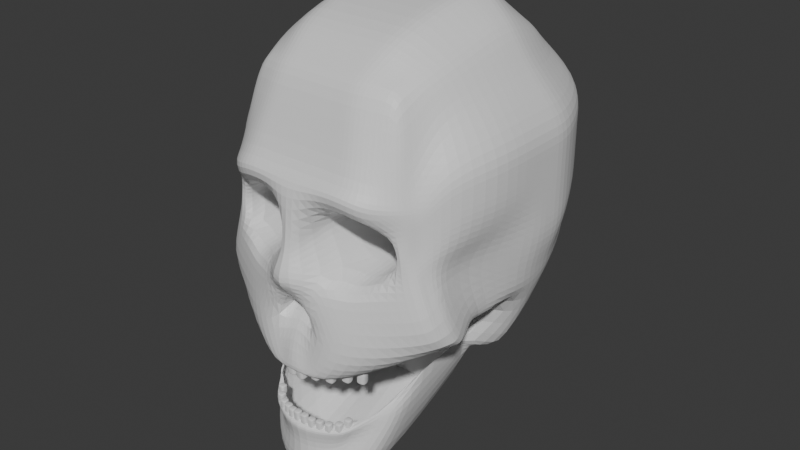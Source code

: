 # Source: Skull.blend  (saved by Blender 4.1.23; exported with 4.5.12 LTS)
import bpy
from mathutils import Matrix  # noqa: F401  (used for matrix-valued properties, if any)

bpy.ops.wm.read_factory_settings(use_empty=True)
scene = bpy.context.scene
scene.name = 'Scene'

# ---- materials (node trees are filled in below, after node groups)
mat_material = bpy.data.materials.new('Material')
mat_material.alpha_threshold = 0.0
mat_material.use_transparent_shadow = False
mat_material.roughness = 0.5
mat_material.line_color = (0.0, 0.0, 0.0, 1.0)

# ---- material node trees
mat_material.use_nodes = True; mat_material.node_tree.nodes.clear()
_N = mat_material.node_tree.nodes; _L = mat_material.node_tree.links
n0 = _N.new('ShaderNodeOutputMaterial'); n0.name = 'Material Output'; n0.location = (300, 300)
n1 = _N.new('ShaderNodeBsdfPrincipled'); n1.name = 'Principled BSDF'; n1.location = (10, 300)
n1.inputs[3].default_value = 1.45
_L.new(n1.outputs[0], n0.inputs[0])
n0.is_active_output = True

# ---- world
world_world = bpy.data.worlds.new('World'); scene.world = world_world
world_world.use_nodes = True; world_world.node_tree.nodes.clear()
_N = world_world.node_tree.nodes; _L = world_world.node_tree.links
n0 = _N.new('ShaderNodeOutputWorld'); n0.name = 'World Output'; n0.location = (300, 300)
n1 = _N.new('ShaderNodeBackground'); n1.name = 'Background'; n1.location = (10, 300)
n1.inputs[0].default_value = (0.05088, 0.05088, 0.05088, 1.0)
_L.new(n1.outputs[0], n0.inputs[0])
n0.is_active_output = True
world_world.color = (0.05088, 0.05088, 0.05088)
world_world.use_sun_shadow = False
world_world.sun_shadow_jitter_overblur = 0.0

# ---- meshes
me_cube = bpy.data.meshes.new('Cube')
me_cube.from_pydata([(0.4863, 0.5019, 0.708), (0.4214, 0.5906, -0.981), (0.4863, -0.6933, 0.6183), (0.4516, -0.628, -1.196), (0.1409, 0.6877, -1.065), (0.2579, -0.7723, 0.6313), (0.2431, -0.9386, -1.327), (0.2579, 0.5809, 0.721), (0.685, 0.6536, 0.339), (0.685, 0.6536, -0.1472), (0.5899, -0.7723, 0.09658), (0.6853, -0.7603, -0.3966), (0.3333, 1.0, 0.3333), (0.3333, 1.0, -0.3333), (0.3333, -1.0, 0.1857), (0.3333, -0.9202, -0.462), (0.5517, 0.1853, 0.7979), (0.5517, -0.3768, 0.7082), (0.4745, -0.4273, -1.013), (0.5021, 0.2015, -1.065), (0.3333, 0.3333, -1.0), (0.321, -0.7927, -1.815), (0.3314, 0.2587, 0.9639), (0.3314, -0.4502, 0.8742), (0.8285, 0.3333, -0.3333), (0.6437, -0.4524, -0.3152), (0.8285, 0.3333, 0.3333), (0.8285, -0.3333, 0.3333), (0.5945, 0.7823, -0.4995), (0.6356, -0.3376, -0.731), (0.3188, 0.9662, -0.5726), (0.174, -1.041, -0.9663), (0.7469, 0.3898, -0.5726), (0.6814, -0.306, -0.7007), (0.5517, -0.01244, 0.7979), (0.4319, -0.09857, -1.045), (0.2758, -0.04007, -1.534), (0.3314, -0.01244, 0.9639), (0.8285, 0.0, -0.3333), (0.8285, 0.0, 0.3333), (0.7445, 0.09308, -0.7379), (0.519, -0.535, 0.6633), (0.282, -0.9274, -1.663), (0.2946, -0.6112, 0.7527), (0.6606, -0.6508, -0.2929), (0.7163, -0.6114, 0.2743), (0.6585, -0.3218, -0.7159), (0.3144, -0.8761, -1.291), (0.3721, 0.5414, 0.7145), (0.2812, 0.6391, -1.023), (0.3721, -0.7328, 0.6248), (0.4694, -0.865, -0.4308), (0.4688, -0.9448, 0.1266), (0.5496, 0.789, -0.1784), (0.5496, 0.789, 0.3981), (0.4415, 0.222, 0.8809), (0.4415, -0.4135, 0.7912), (0.4688, 0.2882, -0.8786), (0.4236, -0.612, -1.403), (0.4566, 0.8743, -0.5361), (0.4018, -0.7624, -0.9386), (0.438, -0.02641, -1.126), (0.4415, -0.01244, 0.8809), (0.4068, -0.5731, 0.708), (0.418, -0.7721, -1.356), (0.0, 0.6877, -1.065), (0.0, -0.7723, 0.6313), (0.0, -1.053, -1.327), (0.0, 0.5809, 0.721), (0.0, -1.01, -0.4682), (0.0, -1.0, 0.1857), (0.0, 1.0, -0.3333), (0.0, 0.8011, 0.4984), (0.0, 0.2587, 0.9639), (0.0, -0.4502, 0.8742), (0.0, 0.3333, -1.0), (0.0, -0.8582, -1.815), (0.0, 0.9662, -0.5726), (0.0, -1.065, -0.9232), (0.0, -0.0965, -1.381), (0.0, -0.01244, 0.9639), (0.0, -0.6112, 0.7527), (0.0, -1.042, -1.663), (0.685, 0.6536, 0.0959), (0.5904, -0.7744, -0.1732), (0.3333, 1.0, 0.0), (0.8285, 0.3333, 0.0), (0.8285, -0.3333, 0.0), (0.8285, 0.0, 0.0), (0.7167, -0.6114, -0.01394), (0.5496, 0.789, 0.1098), (0.5175, -0.8366, -0.1605), (0.0, 1.0, 0.0), (0.0, -1.11, -0.31), (0.3537, -0.7928, -1.25), (0.2239, -0.9055, -1.319), (0.5867, -0.3448, -0.7289), (0.1775, -1.004, -0.9551), (0.2888, -0.8491, -1.284), (0.3643, -0.7398, -0.9466), (0.0, -1.02, -1.319), (0.0, -0.9971, -0.9575), (0.3369, -0.7944, -1.256), (0.2072, -0.9093, -1.318), (0.1413, -0.9807, -0.9621), (0.2721, -0.8518, -1.287), (0.3579, -0.7524, -0.9414), (0.0, -1.024, -1.318), (0.0, -0.9807, -0.9621), (0.3369, -0.7675, -1.24), (0.0, -0.07009, -0.242), (0.2072, -0.8824, -1.303), (0.1413, -0.9509, -0.9475), (0.2721, -0.825, -1.272), (0.3579, -0.6941, -0.9331), (0.0, -0.9967, -1.303), (0.0, -0.9509, -0.9475), (0.3537, -0.7644, -1.239), (0.2239, -0.8768, -1.309), (0.1477, -0.9874, -0.9415), (0.2888, -0.8206, -1.274), (0.3643, -0.6825, -0.9311), (0.0, -0.9621, -1.306), (0.0, -0.9399, -0.9415), (0.0, -0.3218, -0.338), (0.0, -0.009418, -0.8065), (0.685, 0.6536, -0.02564), (0.6379, -0.7674, -0.2849), (0.3333, 1.0, -0.1667), (0.3369, -0.9101, -0.3637), (0.8285, 0.3333, -0.1667), (0.7609, -0.3333, -0.1667), (0.8285, 0.0, -0.1667), (0.7168, -0.6114, -0.158), (0.5496, 0.789, -0.03427), (0.4391, -0.8509, -0.2797), (0.0, 1.0, -0.1667), (0.0, -1.216, -0.4317), (0.5334, 0.1861, -1.355), (0.5517, 0.08645, 0.7979), (0.3333, 0.09658, -1.186), (0.3314, 0.1232, 0.9639), (0.8285, 0.1667, -0.3333), (0.8285, 0.1667, 0.3333), (0.7445, 0.2372, -0.6878), (0.4415, 0.1048, 0.8809), (0.4688, 0.1091, -0.9974), (0.0, 0.1232, 0.9639), (0.0, 0.03672, -1.271), (0.8285, 0.1667, 0.0), (0.8285, 0.1667, -0.1667), (0.685, 0.6536, 0.2175), (0.5902, -0.7723, -0.02497), (0.3333, 1.0, 0.1667), (0.3369, -0.9101, -0.05856), (0.8285, 0.3333, 0.1667), (0.8285, -0.3333, 0.1667), (0.8285, 0.0, 0.1667), (0.7165, -0.6114, 0.1302), (0.5496, 0.789, 0.2539), (0.4389, -0.8509, -0.1207), (0.0, 1.0, 0.1667), (0.0, -1.063, -0.1866), (0.8285, 0.1667, 0.1667), (0.1591, 0.5809, 0.721), (0.1667, 1.0, -0.3333), (0.1958, 0.8011, 0.4984), (0.1958, 0.2587, 0.9639), (0.1958, -0.4502, 0.8742), (0.1746, 0.9662, -0.5726), (0.1958, -0.01244, 0.9639), (0.1774, -0.6112, 0.7527), (0.0194, 0.6877, -1.065), (0.1591, -0.7723, 0.6313), (0.1871, -1.015, -0.4652), (0.1667, -1.0, 0.1857), (0.1667, 0.3333, -1.0), (0.07113, -0.9748, -0.9476), (0.1152, -0.9101, -0.142), (0.1667, 1.0, 0.0), (0.1667, 1.0, -0.1667), (0.2723, -0.8814, -0.2844), (0.1958, 0.1232, 0.9639), (0.1505, 0.03672, -1.271), (0.1152, -0.9101, -0.05856), (0.1667, 1.0, 0.1667), (0.3369, 0.02445, -0.142), (0.5175, 0.09792, -0.1605), (0.3369, 0.02445, -0.3637), (0.5178, 0.09792, -0.3523), (0.3369, 0.02445, 0.07973), (0.5173, 0.09792, 0.03118), (0.1152, 0.02445, -0.142), (0.1152, 0.02445, -0.3637), (0.1152, 0.02445, 0.07973), (0.5841, 0.705, -0.4409), (0.7833, -0.7443, -0.7295), (0.3108, 0.9323, -0.5086), (0.313, -1.003, -0.7818), (0.7724, 0.3108, -0.5086), (0.6494, -0.3248, -0.5635), (0.7724, 0.0, -0.5586), (0.8505, -0.5973, -0.7375), (0.4474, 0.8187, -0.4747), (0.5997, -0.8343, -0.7774), (0.0, 0.9323, -0.5086), (0.0, -0.9468, -0.5739), (0.7724, 0.1554, -0.5336), (0.1266, -0.9961, -0.6755), (0.1554, 0.9323, -0.5086), (0.0, -0.8183, -0.4241), (0.0, -0.7759, -0.5928), (0.1722, -0.7759, -0.6487), (0.1847, -0.8977, -1.439), (0.1877, -0.8946, -1.435), (0.0, -1.012, -1.439), (0.1118, -0.9807, -0.9621), (0.08223, -0.9807, -0.9621), (0.05268, -0.9807, -0.9621), (0.02313, -0.9807, -0.9621), (0.1118, -0.9509, -0.9475), (0.08223, -0.9509, -0.9475), (0.05268, -0.9509, -0.9475), (0.02313, -0.9509, -0.9475), (0.3241, -0.7981, -0.9477), (0.2428, -0.8437, -0.9434), (0.209, -0.8894, -0.9496), (0.1751, -0.935, -0.9559), (0.3241, -0.7455, -0.9381), (0.2428, -0.7968, -0.9325), (0.209, -0.8482, -0.9375), (0.1751, -0.8996, -0.9425), (0.0, -0.05915, -0.2642), (0.5463, -0.7886, 0.1285), (0.5519, 0.5106, 0.5537), (0.2946, 0.691, 0.6097), (0.3547, -0.9045, 0.166), (0.6429, 0.222, 0.5963), (0.6429, -0.3302, 0.5514), (0.6429, -0.01244, 0.5963), (0.581, -0.5225, 0.5049), (0.4531, -0.8674, 0.1421), (0.4397, 0.5854, 0.6328), (0.0, -0.9045, 0.166), (0.0, 0.691, 0.6097), (0.6429, 0.1048, 0.5963), (0.2519, -0.9045, 0.166), (0.1774, 0.691, 0.6097), (0.5026, -0.6142, 0.6408), (0.2763, -0.6918, 0.692), (0.6493, -0.7039, -0.3266), (0.615, -0.7082, 0.0549), (0.3895, -0.653, 0.6664), (0.634, -0.3254, -0.7148), (0.0, -0.6918, 0.692), (0.6153, -0.7089, -0.1441), (0.6471, -0.3297, -0.7235), (0.6323, -0.7064, -0.2354), (0.6152, -0.7082, -0.03986), (0.1682, -0.6918, 0.692), (0.8169, -0.6708, -0.7335), (0.5761, -0.7252, 0.1701)], [(110, 232)], [(261, 248, 2, 233), (242, 48, 0, 234), (247, 164, 7, 235), (215, 213, 6, 67), (241, 50, 5, 236), (252, 249, 5, 50), (204, 51, 15, 198), (160, 52, 14, 154), (209, 165, 13, 197), (185, 166, 12, 153), (203, 53, 9, 195), (159, 54, 8, 151), (258, 251, 10, 152), (151, 8, 26, 155), (157, 39, 27, 156), (195, 9, 24, 199), (201, 38, 25, 200), (48, 7, 22, 55), (62, 37, 23, 56), (172, 4, 20, 176), (79, 36, 21, 76), (234, 0, 16, 237), (239, 34, 17, 238), (49, 1, 19, 57), (61, 35, 18, 58), (1, 28, 32, 19), (49, 59, 28, 1), (172, 169, 30, 4), (138, 144, 40, 35), (146, 138, 35, 61), (245, 139, 34, 239), (148, 183, 140, 36, 79), (145, 141, 37, 62), (121, 96, 99), (207, 142, 38, 201), (163, 143, 39, 157), (47, 214, 64, 3), (3, 18, 94, 98, 47), (156, 27, 45, 158), (200, 25, 44, 202), (56, 23, 43, 63), (76, 21, 42, 82), (238, 17, 41, 240), (58, 18, 3, 64), (21, 58, 64, 42), (17, 56, 63, 41), (139, 145, 62, 34), (140, 146, 61, 36), (4, 30, 59, 49), (36, 61, 58, 21), (4, 49, 57, 20), (34, 62, 56, 17), (0, 48, 55, 16), (153, 12, 54, 159), (197, 13, 53, 203), (152, 10, 52, 160), (196, 11, 51, 204), (248, 252, 50, 2), (233, 2, 50, 241), (235, 7, 48, 242), (213, 214, 47, 6), (253, 256, 29, 96), (168, 74, 81, 171), (182, 147, 80, 170), (170, 80, 74, 168), (164, 68, 73, 167), (184, 175, 70, 162), (69, 208, 174), (259, 254, 66, 173), (246, 173, 66, 243), (181, 178, 93, 137), (127, 84, 91, 135), (128, 85, 90, 134), (131, 87, 89, 133), (150, 149, 88, 132), (132, 88, 87, 131), (126, 83, 86, 130), (257, 255, 84, 127), (134, 90, 83, 126), (180, 179, 85, 128), (160, 154, 190, 191), (60, 31, 97, 99), (67, 6, 95, 100), (31, 177, 78, 101, 97), (260, 196, 29, 256), (99, 96, 29, 60), (6, 47, 98, 95), (95, 98, 105, 103), (99, 97, 104, 227, 226, 225, 224, 106), (97, 101, 108, 219, 218, 217, 216, 104), (100, 95, 103, 107), (98, 94, 102, 105), (103, 105, 113, 111), (107, 103, 111, 115), (219, 223, 222, 218), (227, 104, 112, 231), (105, 102, 109, 113), (115, 111, 118, 122), (112, 220, 221, 222, 223, 116, 123, 119), (114, 228, 229, 230, 231, 112, 119, 121), (113, 109, 117, 120), (40, 110, 125, 79, 36, 61, 35), (33, 253, 96, 40), (111, 113, 120, 118), (106, 114, 121, 99), (97, 119, 123, 101), (99, 121, 119, 97), (94, 117, 109, 102), (40, 96, 121, 119, 123, 124, 110), (51, 135, 129, 15), (165, 180, 128, 13), (53, 134, 126, 9), (250, 257, 127, 11), (9, 126, 130, 24), (38, 132, 131, 25), (142, 150, 132, 38), (25, 131, 133, 44), (13, 128, 134, 53), (11, 127, 135, 51), (174, 181, 137, 69), (24, 130, 150, 142), (167, 73, 147, 182), (20, 57, 146, 140), (16, 55, 145, 139), (155, 26, 143, 163), (199, 24, 142, 207), (55, 22, 141, 145), (176, 20, 140, 183), (237, 16, 139, 245), (57, 19, 138, 146), (19, 32, 144, 138), (130, 86, 149, 150), (86, 155, 163, 149), (178, 184, 162, 93), (84, 152, 160, 91), (85, 153, 159, 90), (87, 156, 158, 89), (149, 163, 157, 88), (88, 157, 156, 87), (83, 151, 155, 86), (255, 258, 152, 84), (90, 159, 151, 83), (179, 185, 153, 85), (91, 160, 191, 187), (92, 161, 185, 179), (184, 178, 192, 194), (75, 176, 183, 148), (22, 167, 182, 141), (15, 129, 181, 174), (71, 136, 180, 165), (136, 92, 179, 180), (135, 91, 187, 189), (236, 5, 173, 246), (249, 259, 173, 5), (198, 15, 174, 208), (154, 14, 175, 184), (7, 164, 167, 22), (37, 170, 168, 23), (141, 182, 170, 37), (23, 168, 171, 43), (65, 77, 169, 172), (65, 172, 176, 75), (161, 72, 166, 185), (205, 71, 165, 209), (244, 68, 164, 247), (189, 187, 186, 188), (187, 191, 190, 186), (186, 190, 194, 192), (188, 186, 192, 193), (129, 135, 189, 188), (181, 129, 188, 193), (154, 184, 194, 190), (178, 181, 193, 192), (77, 205, 209, 169), (31, 198, 208, 177), (32, 199, 207, 144), (250, 11, 196, 260), (177, 208, 206, 78), (29, 196, 204, 60), (30, 197, 203, 59), (33, 200, 202, 46), (144, 207, 201, 40), (40, 201, 200, 33), (28, 195, 199, 32), (59, 203, 195, 28), (169, 209, 197, 30), (60, 204, 198, 31), (208, 69, 210, 212), (206, 208, 212, 211), (212, 210, 211), (42, 64, 214, 213), (82, 42, 213, 215), (104, 216, 220, 112), (106, 224, 228, 114), (224, 225, 229, 228), (225, 226, 230, 229), (226, 227, 231, 230), (218, 222, 221, 217), (217, 221, 220, 216), (108, 116, 223, 219), (72, 244, 247, 166), (14, 236, 246, 175), (26, 237, 245, 143), (175, 246, 243, 70), (12, 235, 242, 54), (10, 233, 241, 52), (27, 238, 240, 45), (143, 245, 239, 39), (39, 239, 238, 27), (8, 234, 237, 26), (52, 241, 236, 14), (166, 247, 235, 12), (54, 242, 234, 8), (251, 261, 233, 10), (45, 240, 261, 251), (44, 250, 260, 202), (43, 171, 259, 249), (89, 158, 258, 255), (44, 133, 257, 250), (202, 260, 256, 46), (133, 89, 255, 257), (171, 81, 254, 259), (33, 46, 256, 253), (41, 63, 252, 248), (158, 45, 251, 258), (63, 43, 249, 252), (240, 41, 248, 261)])
_uv = me_cube.uv_layers.new(name='UVMap')
_uv.uv.foreach_set('vector', [0.5833, 0.7292, 0.625, 0.7292, 0.625, 0.75, 0.5833, 0.75, 0.5833, 0.4583, 0.625, 0.4583, 0.625, 0.5, 0.5833, 0.5, 0.5833, 0.3958, 0.625, 0.3958, 0.625, 0.4167, 0.5833, 0.4167, 0.25, 0.7292, 0.2917, 0.7292, 0.2917, 0.75, 0.25, 0.75, 0.5833, 0.7917, 0.625, 0.7917, 0.625, 0.8333, 0.5833, 0.8333, 0.6667, 0.7292, 0.7083, 0.7292, 0.7083, 0.75, 0.6667, 0.75, 0.4375, 0.7917, 0.4583, 0.7917, 0.4583, 0.8333, 0.4375, 0.8333, 0.5208, 0.7917, 0.5417, 0.7917, 0.5417, 0.8333, 0.5208, 0.8333, 0.4375, 0.3958, 0.4583, 0.3958, 0.4583, 0.4167, 0.4375, 0.4167, 0.5208, 0.3958, 0.5417, 0.3958, 0.5417, 0.4167, 0.5208, 0.4167, 0.4375, 0.4583, 0.4583, 0.4583, 0.4583, 0.5, 0.4375, 0.5, 0.5208, 0.4583, 0.5417, 0.4583, 0.5417, 0.5, 0.5208, 0.5, 0.5208, 0.7292, 0.5417, 0.7292, 0.5417, 0.75, 0.5208, 0.75, 0.5208, 0.5, 0.5417, 0.5, 0.5417, 0.5833, 0.5208, 0.5833, 0.5208, 0.625, 0.5417, 0.625, 0.5417, 0.6667, 0.5208, 0.6667, 0.4375, 0.5, 0.4583, 0.5, 0.4583, 0.5833, 0.4375, 0.5833, 0.4375, 0.625, 0.4583, 0.625, 0.4583, 0.6667, 0.4375, 0.6667, 0.6667, 0.5, 0.7083, 0.5, 0.7083, 0.5833, 0.6667, 0.5833, 0.6667, 0.625, 0.7083, 0.625, 0.7083, 0.6667, 0.6667, 0.6667, 0.2708, 0.5, 0.2917, 0.5, 0.2917, 0.5833, 0.2708, 0.5833, 0.25, 0.625, 0.2917, 0.625, 0.2917, 0.6667, 0.25, 0.6667, 0.5833, 0.5, 0.625, 0.5, 0.625, 0.5833, 0.5833, 0.5833, 0.5833, 0.625, 0.625, 0.625, 0.625, 0.6667, 0.5833, 0.6667, 0.3333, 0.5, 0.375, 0.5, 0.375, 0.5833, 0.3333, 0.5833, 0.3333, 0.625, 0.375, 0.625, 0.375, 0.6667, 0.3333, 0.6667, 0.375, 0.5, 0.4167, 0.5, 0.4167, 0.5833, 0.375, 0.5833, 0.375, 0.4583, 0.4167, 0.4583, 0.4167, 0.5, 0.375, 0.5, 0.375, 0.3958, 0.4167, 0.3958, 0.4167, 0.4167, 0.375, 0.4167, 0.375, 0.6042, 0.4167, 0.6042, 0.4167, 0.625, 0.375, 0.625, 0.3333, 0.6042, 0.375, 0.6042, 0.375, 0.625, 0.3333, 0.625, 0.5833, 0.6042, 0.625, 0.6042, 0.625, 0.625, 0.5833, 0.625, 0.25, 0.6042, 0.2708, 0.6042, 0.2917, 0.6042, 0.2917, 0.625, 0.25, 0.625, 0.6667, 0.6042, 0.7083, 0.6042, 0.7083, 0.625, 0.6667, 0.625, 0.0, 0.0, 0.0, 0.0, 0.0, 0.0, 0.4375, 0.6042, 0.4583, 0.6042, 0.4583, 0.625, 0.4375, 0.625, 0.5208, 0.6042, 0.5417, 0.6042, 0.5417, 0.625, 0.5208, 0.625, 0.3333, 0.75, 0.3333, 0.7292, 0.3333, 0.7083, 0.375, 0.7083, 0.375, 0.7083, 0.375, 0.6667, 0.375, 0.75, 0.3333, 0.75, 0.3333, 0.75, 0.5208, 0.6667, 0.5417, 0.6667, 0.5417, 0.7083, 0.5208, 0.7083, 0.4375, 0.6667, 0.4583, 0.6667, 0.4583, 0.7083, 0.4375, 0.7083, 0.6667, 0.6667, 0.7083, 0.6667, 0.7083, 0.7083, 0.6667, 0.7083, 0.25, 0.6667, 0.2917, 0.6667, 0.2917, 0.7083, 0.25, 0.7083, 0.5833, 0.6667, 0.625, 0.6667, 0.625, 0.7083, 0.5833, 0.7083, 0.3333, 0.6667, 0.375, 0.6667, 0.375, 0.7083, 0.3333, 0.7083, 0.2917, 0.6667, 0.3333, 0.6667, 0.3333, 0.7083, 0.2917, 0.7083, 0.625, 0.6667, 0.6667, 0.6667, 0.6667, 0.7083, 0.625, 0.7083, 0.625, 0.6042, 0.6667, 0.6042, 0.6667, 0.625, 0.625, 0.625, 0.2917, 0.6042, 0.3333, 0.6042, 0.3333, 0.625, 0.2917, 0.625, 0.375, 0.4167, 0.4167, 0.4167, 0.4167, 0.4583, 0.375, 0.4583, 0.2917, 0.625, 0.3333, 0.625, 0.3333, 0.6667, 0.2917, 0.6667, 0.2917, 0.5, 0.3333, 0.5, 0.3333, 0.5833, 0.2917, 0.5833, 0.625, 0.625, 0.6667, 0.625, 0.6667, 0.6667, 0.625, 0.6667, 0.625, 0.5, 0.6667, 0.5, 0.6667, 0.5833, 0.625, 0.5833, 0.5208, 0.4167, 0.5417, 0.4167, 0.5417, 0.4583, 0.5208, 0.4583, 0.4375, 0.4167, 0.4583, 0.4167, 0.4583, 0.4583, 0.4375, 0.4583, 0.5208, 0.75, 0.5417, 0.75, 0.5417, 0.7917, 0.5208, 0.7917, 0.4375, 0.75, 0.4583, 0.75, 0.4583, 0.7917, 0.4375, 0.7917, 0.625, 0.7292, 0.6667, 0.7292, 0.6667, 0.75, 0.625, 0.75, 0.5833, 0.75, 0.625, 0.75, 0.625, 0.7917, 0.5833, 0.7917, 0.5833, 0.4167, 0.625, 0.4167, 0.625, 0.4583, 0.5833, 0.4583, 0.2917, 0.7292, 0.3333, 0.7292, 0.3333, 0.75, 0.2917, 0.75, 0.2083, 0.3333, 0.4167, 0.7292, 0.4167, 0.75, 0.0, 0.0, 0.7292, 0.6667, 0.75, 0.6667, 0.75, 0.7083, 0.7292, 0.7083, 0.7292, 0.6042, 0.75, 0.6042, 0.75, 0.625, 0.7292, 0.625, 0.7292, 0.625, 0.75, 0.625, 0.75, 0.6667, 0.7292, 0.6667, 0.7292, 0.5, 0.75, 0.5, 0.75, 0.5833, 0.7292, 0.5833, 0.5208, 0.8542, 0.5417, 0.8542, 0.5417, 0.875, 0.5208, 0.875, 0.4583, 0.875, 0.4375, 0.8542, 0.4583, 0.8542, 0.7292, 0.7292, 0.75, 0.7292, 0.75, 0.75, 0.7292, 0.75, 0.5833, 0.8542, 0.625, 0.8542, 0.625, 0.875, 0.5833, 0.875, 0.4792, 0.8542, 0.5, 0.8542, 0.5, 0.875, 0.4792, 0.875, 0.4792, 0.75, 0.5, 0.75, 0.5, 0.7917, 0.4792, 0.7917, 0.4792, 0.4167, 0.5, 0.4167, 0.5, 0.4583, 0.4792, 0.4583, 0.4792, 0.6667, 0.5, 0.6667, 0.5, 0.7083, 0.4792, 0.7083, 0.4792, 0.6042, 0.5, 0.6042, 0.5, 0.625, 0.4792, 0.625, 0.4792, 0.625, 0.5, 0.625, 0.5, 0.6667, 0.4792, 0.6667, 0.4792, 0.5, 0.5, 0.5, 0.5, 0.5833, 0.4792, 0.5833, 0.4792, 0.7292, 0.5, 0.7292, 0.5, 0.75, 0.4792, 0.75, 0.4792, 0.4583, 0.5, 0.4583, 0.5, 0.5, 0.4792, 0.5, 0.4792, 0.3958, 0.5, 0.3958, 0.5, 0.4167, 0.4792, 0.4167, 0.5208, 0.7917, 0.5208, 0.8333, 0.5208, 0.8333, 0.5208, 0.7917, 0.4167, 0.7917, 0.4167, 0.8333, 0.4167, 0.8333, 0.4167, 0.7917, 0.25, 0.75, 0.2917, 0.75, 0.2917, 0.75, 0.25, 0.75, 0.4167, 0.8333, 0.4167, 0.8542, 0.4167, 0.875, 0.4167, 0.875, 0.4167, 0.8333, 0.4375, 0.7292, 0.4375, 0.75, 0.4167, 0.75, 0.4167, 0.7292, 0.4167, 0.7917, 0.0, 0.0, 0.4167, 0.75, 0.4167, 0.7917, 0.2917, 0.75, 0.3333, 0.75, 0.3333, 0.75, 0.2917, 0.75, 0.2917, 0.75, 0.3333, 0.75, 0.3333, 0.75, 0.2917, 0.75, 0.4167, 0.7917, 0.4167, 0.8333, 0.4167, 0.8333, 0.4167, 0.825, 0.4167, 0.8167, 0.4167, 0.8083, 0.4167, 0.8, 0.4167, 0.7917, 0.4167, 0.8333, 0.4167, 0.875, 0.4167, 0.875, 0.4167, 0.8667, 0.4167, 0.8583, 0.4167, 0.85, 0.4167, 0.8417, 0.4167, 0.8333, 0.25, 0.75, 0.2917, 0.75, 0.2917, 0.75, 0.25, 0.75, 0.3333, 0.75, 0.375, 0.75, 0.375, 0.75, 0.3333, 0.75, 0.2917, 0.75, 0.3333, 0.75, 0.3333, 0.75, 0.2917, 0.75, 0.25, 0.75, 0.2917, 0.75, 0.2917, 0.75, 0.25, 0.75, 0.4167, 0.8667, 0.4167, 0.8667, 0.4167, 0.8583, 0.4167, 0.8583, 0.4167, 0.825, 0.4167, 0.8333, 0.4167, 0.8333, 0.4167, 0.825, 0.3333, 0.75, 0.375, 0.75, 0.375, 0.75, 0.3333, 0.75, 0.25, 0.75, 0.2917, 0.75, 0.2917, 0.75, 0.25, 0.75, 0.4167, 0.8333, 0.4167, 0.8417, 0.4167, 0.85, 0.4167, 0.8583, 0.4167, 0.8667, 0.4167, 0.875, 0.4167, 0.875, 0.4167, 0.8333, 0.4167, 0.7917, 0.4167, 0.8, 0.4167, 0.8083, 0.4167, 0.8167, 0.4167, 0.825, 0.4167, 0.8333, 0.4167, 0.8333, 0.4167, 0.7917, 0.3333, 0.75, 0.375, 0.75, 0.375, 0.75, 0.3333, 0.75, 0.0, 0.0, 0.0, 0.0, 0.0, 0.0, 0.0, 0.0, 0.0, 0.0, 0.0, 0.0, 0.0, 0.0, 0.4167, 0.6667, 0.2083, 0.3333, 0.0, 0.0, 0.4167, 0.625, 0.2917, 0.75, 0.3333, 0.75, 0.3333, 0.75, 0.2917, 0.75, 0.4167, 0.7917, 0.4167, 0.7917, 0.4167, 0.7917, 0.4167, 0.7917, 0.0, 0.0, 0.0, 0.0, 0.0, 0.0, 0.0, 0.0, 0.0, 0.0, 0.0, 0.0, 0.0, 0.0, 0.0, 0.0, 0.375, 0.75, 0.375, 0.75, 0.375, 0.75, 0.375, 0.75, 0.0, 0.0, 0.0, 0.0, 0.0, 0.0, 0.0, 0.0, 0.0, 0.0, 0.0, 0.0, 0.0, 0.0, 0.4583, 0.7917, 0.4792, 0.7917, 0.4792, 0.8333, 0.4583, 0.8333, 0.4583, 0.3958, 0.4792, 0.3958, 0.4792, 0.4167, 0.4583, 0.4167, 0.4583, 0.4583, 0.4792, 0.4583, 0.4792, 0.5, 0.4583, 0.5, 0.4583, 0.7292, 0.4792, 0.7292, 0.4792, 0.75, 0.4583, 0.75, 0.4583, 0.5, 0.4792, 0.5, 0.4792, 0.5833, 0.4583, 0.5833, 0.4583, 0.625, 0.4792, 0.625, 0.4792, 0.6667, 0.4583, 0.6667, 0.4583, 0.6042, 0.4792, 0.6042, 0.4792, 0.625, 0.4583, 0.625, 0.4583, 0.6667, 0.4792, 0.6667, 0.4792, 0.7083, 0.4583, 0.7083, 0.4583, 0.4167, 0.4792, 0.4167, 0.4792, 0.4583, 0.4583, 0.4583, 0.4583, 0.75, 0.4792, 0.75, 0.4792, 0.7917, 0.4583, 0.7917, 0.4583, 0.8542, 0.4792, 0.8542, 0.4792, 0.875, 0.4583, 0.875, 0.4583, 0.5833, 0.4792, 0.5833, 0.4792, 0.6042, 0.4583, 0.6042, 0.7292, 0.5833, 0.75, 0.5833, 0.75, 0.6042, 0.7292, 0.6042, 0.2917, 0.5833, 0.3333, 0.5833, 0.3333, 0.6042, 0.2917, 0.6042, 0.625, 0.5833, 0.6667, 0.5833, 0.6667, 0.6042, 0.625, 0.6042, 0.5208, 0.5833, 0.5417, 0.5833, 0.5417, 0.6042, 0.5208, 0.6042, 0.4375, 0.5833, 0.4583, 0.5833, 0.4583, 0.6042, 0.4375, 0.6042, 0.6667, 0.5833, 0.7083, 0.5833, 0.7083, 0.6042, 0.6667, 0.6042, 0.2708, 0.5833, 0.2917, 0.5833, 0.2917, 0.6042, 0.2708, 0.6042, 0.5833, 0.5833, 0.625, 0.5833, 0.625, 0.6042, 0.5833, 0.6042, 0.3333, 0.5833, 0.375, 0.5833, 0.375, 0.6042, 0.3333, 0.6042, 0.375, 0.5833, 0.4167, 0.5833, 0.4167, 0.6042, 0.375, 0.6042, 0.4792, 0.5833, 0.5, 0.5833, 0.5, 0.6042, 0.4792, 0.6042, 0.5, 0.5833, 0.5208, 0.5833, 0.5208, 0.6042, 0.5, 0.6042, 0.5, 0.8542, 0.5208, 0.8542, 0.5208, 0.875, 0.5, 0.875, 0.5, 0.75, 0.5208, 0.75, 0.5208, 0.7917, 0.5, 0.7917, 0.5, 0.4167, 0.5208, 0.4167, 0.5208, 0.4583, 0.5, 0.4583, 0.5, 0.6667, 0.5208, 0.6667, 0.5208, 0.7083, 0.5, 0.7083, 0.5, 0.6042, 0.5208, 0.6042, 0.5208, 0.625, 0.5, 0.625, 0.5, 0.625, 0.5208, 0.625, 0.5208, 0.6667, 0.5, 0.6667, 0.5, 0.5, 0.5208, 0.5, 0.5208, 0.5833, 0.5, 0.5833, 0.5, 0.7292, 0.5208, 0.7292, 0.5208, 0.75, 0.5, 0.75, 0.5, 0.4583, 0.5208, 0.4583, 0.5208, 0.5, 0.5, 0.5, 0.5, 0.3958, 0.5208, 0.3958, 0.5208, 0.4167, 0.5, 0.4167, 0.5, 0.7917, 0.5208, 0.7917, 0.5208, 0.7917, 0.5, 0.7917, 0.5, 0.375, 0.5208, 0.375, 0.5208, 0.3958, 0.5, 0.3958, 0.5208, 0.8542, 0.5, 0.8542, 0.5, 0.8542, 0.5208, 0.8542, 0.25, 0.5833, 0.2708, 0.5833, 0.2708, 0.6042, 0.25, 0.6042, 0.7083, 0.5833, 0.7292, 0.5833, 0.7292, 0.6042, 0.7083, 0.6042, 0.4583, 0.8333, 0.4792, 0.8333, 0.4792, 0.8542, 0.4583, 0.8542, 0.4583, 0.375, 0.4792, 0.375, 0.4792, 0.3958, 0.4583, 0.3958, 0.4792, 0.375, 0.5, 0.375, 0.5, 0.3958, 0.4792, 0.3958, 0.4792, 0.7917, 0.5, 0.7917, 0.5, 0.7917, 0.4792, 0.7917, 0.5833, 0.8333, 0.625, 0.8333, 0.625, 0.8542, 0.5833, 0.8542, 0.7083, 0.7292, 0.7292, 0.7292, 0.7292, 0.75, 0.7083, 0.75, 0.4375, 0.8333, 0.4583, 0.8333, 0.4583, 0.8542, 0.4375, 0.8542, 0.5208, 0.8333, 0.5417, 0.8333, 0.5417, 0.8542, 0.5208, 0.8542, 0.7083, 0.5, 0.7292, 0.5, 0.7292, 0.5833, 0.7083, 0.5833, 0.7083, 0.625, 0.7292, 0.625, 0.7292, 0.6667, 0.7083, 0.6667, 0.7083, 0.6042, 0.7292, 0.6042, 0.7292, 0.625, 0.7083, 0.625, 0.7083, 0.6667, 0.7292, 0.6667, 0.7292, 0.7083, 0.7083, 0.7083, 0.375, 0.375, 0.4167, 0.375, 0.4167, 0.3958, 0.375, 0.3958, 0.25, 0.5, 0.2708, 0.5, 0.2708, 0.5833, 0.25, 0.5833, 0.5208, 0.375, 0.5417, 0.375, 0.5417, 0.3958, 0.5208, 0.3958, 0.4375, 0.375, 0.4583, 0.375, 0.4583, 0.3958, 0.4375, 0.3958, 0.5833, 0.375, 0.625, 0.375, 0.625, 0.3958, 0.5833, 0.3958, 0.4792, 0.7917, 0.5, 0.7917, 0.5, 0.8333, 0.4792, 0.8333, 0.5, 0.7917, 0.5208, 0.7917, 0.5208, 0.8333, 0.5, 0.8333, 0.5, 0.8333, 0.5208, 0.8333, 0.5208, 0.8542, 0.5, 0.8542, 0.4792, 0.8333, 0.5, 0.8333, 0.5, 0.8542, 0.4792, 0.8542, 0.4792, 0.8333, 0.4792, 0.7917, 0.4792, 0.7917, 0.4792, 0.8333, 0.4792, 0.8542, 0.4792, 0.8333, 0.4792, 0.8333, 0.4792, 0.8542, 0.5208, 0.8333, 0.5208, 0.8542, 0.5208, 0.8542, 0.5208, 0.8333, 0.5, 0.8542, 0.4792, 0.8542, 0.4792, 0.8542, 0.5, 0.8542, 0.4167, 0.375, 0.4375, 0.375, 0.4375, 0.3958, 0.4167, 0.3958, 0.4167, 0.8333, 0.4375, 0.8333, 0.4375, 0.8542, 0.4167, 0.8542, 0.4167, 0.5833, 0.4375, 0.5833, 0.4375, 0.6042, 0.4167, 0.6042, 0.4583, 0.7292, 0.4583, 0.75, 0.4375, 0.75, 0.4375, 0.7292, 0.4167, 0.8542, 0.4375, 0.8542, 0.4375, 0.875, 0.4167, 0.875, 0.4167, 0.75, 0.4375, 0.75, 0.4375, 0.7917, 0.4167, 0.7917, 0.4167, 0.4167, 0.4375, 0.4167, 0.4375, 0.4583, 0.4167, 0.4583, 0.4167, 0.6667, 0.4375, 0.6667, 0.4375, 0.7083, 0.4167, 0.7083, 0.4167, 0.6042, 0.4375, 0.6042, 0.4375, 0.625, 0.4167, 0.625, 0.4167, 0.625, 0.4375, 0.625, 0.4375, 0.6667, 0.4167, 0.6667, 0.4167, 0.5, 0.4375, 0.5, 0.4375, 0.5833, 0.4167, 0.5833, 0.4167, 0.4583, 0.4375, 0.4583, 0.4375, 0.5, 0.4167, 0.5, 0.4167, 0.3958, 0.4375, 0.3958, 0.4375, 0.4167, 0.4167, 0.4167, 0.4167, 0.7917, 0.4375, 0.7917, 0.4375, 0.8333, 0.4167, 0.8333, 0.4375, 0.8542, 0.4583, 0.875, 0.4583, 0.875, 0.4375, 0.8542, 0.4375, 0.875, 0.4375, 0.8542, 0.4375, 0.8542, 0.4375, 0.875, 0.4375, 0.8542, 0.4583, 0.875, 0.4375, 0.875, 0.2917, 0.7083, 0.3333, 0.7083, 0.3333, 0.7292, 0.2917, 0.7292, 0.25, 0.7083, 0.2917, 0.7083, 0.2917, 0.7292, 0.25, 0.7292, 0.4167, 0.8333, 0.4167, 0.8417, 0.4167, 0.8417, 0.4167, 0.8333, 0.4167, 0.7917, 0.4167, 0.8, 0.4167, 0.8, 0.4167, 0.7917, 0.4167, 0.8, 0.4167, 0.8083, 0.4167, 0.8083, 0.4167, 0.8, 0.4167, 0.8083, 0.4167, 0.8167, 0.4167, 0.8167, 0.4167, 0.8083, 0.4167, 0.8167, 0.4167, 0.825, 0.4167, 0.825, 0.4167, 0.8167, 0.4167, 0.8583, 0.4167, 0.8583, 0.4167, 0.85, 0.4167, 0.85, 0.4167, 0.85, 0.4167, 0.85, 0.4167, 0.8417, 0.4167, 0.8417, 0.4167, 0.875, 0.4167, 0.875, 0.4167, 0.8667, 0.4167, 0.8667, 0.5417, 0.375, 0.5833, 0.375, 0.5833, 0.3958, 0.5417, 0.3958, 0.5417, 0.8333, 0.5833, 0.8333, 0.5833, 0.8542, 0.5417, 0.8542, 0.5417, 0.5833, 0.5833, 0.5833, 0.5833, 0.6042, 0.5417, 0.6042, 0.5417, 0.8542, 0.5833, 0.8542, 0.5833, 0.875, 0.5417, 0.875, 0.5417, 0.4167, 0.5833, 0.4167, 0.5833, 0.4583, 0.5417, 0.4583, 0.5417, 0.75, 0.5833, 0.75, 0.5833, 0.7917, 0.5417, 0.7917, 0.5417, 0.6667, 0.5833, 0.6667, 0.5833, 0.7083, 0.5417, 0.7083, 0.5417, 0.6042, 0.5833, 0.6042, 0.5833, 0.625, 0.5417, 0.625, 0.5417, 0.625, 0.5833, 0.625, 0.5833, 0.6667, 0.5417, 0.6667, 0.5417, 0.5, 0.5833, 0.5, 0.5833, 0.5833, 0.5417, 0.5833, 0.5417, 0.7917, 0.5833, 0.7917, 0.5833, 0.8333, 0.5417, 0.8333, 0.5417, 0.3958, 0.5833, 0.3958, 0.5833, 0.4167, 0.5417, 0.4167, 0.5417, 0.4583, 0.5833, 0.4583, 0.5833, 0.5, 0.5417, 0.5, 0.5417, 0.7292, 0.5833, 0.7292, 0.5833, 0.75, 0.5417, 0.75, 0.5417, 0.7083, 0.5833, 0.7083, 0.5833, 0.7292, 0.5417, 0.7292, 0.4583, 0.7083, 0.4583, 0.7292, 0.4375, 0.7292, 0.4375, 0.7083, 0.7083, 0.7083, 0.7292, 0.7083, 0.7292, 0.7292, 0.7083, 0.7292, 0.5, 0.7083, 0.5208, 0.7083, 0.5208, 0.7292, 0.5, 0.7292, 0.4583, 0.7083, 0.4792, 0.7083, 0.4792, 0.7292, 0.4583, 0.7292, 0.4375, 0.7083, 0.4375, 0.7292, 0.4167, 0.7292, 0.4167, 0.7083, 0.4792, 0.7083, 0.5, 0.7083, 0.5, 0.7292, 0.4792, 0.7292, 0.7292, 0.7083, 0.75, 0.7083, 0.75, 0.7292, 0.7292, 0.7292, 0.4167, 0.6667, 0.4167, 0.7083, 0.4167, 0.7292, 0.2083, 0.3333, 0.625, 0.7083, 0.6667, 0.7083, 0.6667, 0.7292, 0.625, 0.7292, 0.5208, 0.7083, 0.5417, 0.7083, 0.5417, 0.7292, 0.5208, 0.7292, 0.6667, 0.7083, 0.7083, 0.7083, 0.7083, 0.7292, 0.6667, 0.7292, 0.5833, 0.7083, 0.625, 0.7083, 0.625, 0.7292, 0.5833, 0.7292])
me_cube.materials.append(mat_material)
me_cube.use_mirror_vertex_groups = False
me_cube.update()
me_cube_001 = bpy.data.meshes.new('Cube.001')
me_cube_001.from_pydata([(0.005157, -0.9886, -1.334), (0.005157, -0.9886, -1.255), (0.002615, -0.9466, -1.334), (0.002615, -0.9466, -1.255), (0.04912, -0.986, -1.334), (0.04912, -0.986, -1.255), (0.04658, -0.9439, -1.334), (0.04658, -0.9439, -1.255), (0.005157, -0.9886, -1.268), (0.002615, -0.9466, -1.268), (0.04658, -0.9439, -1.268), (0.04912, -0.986, -1.268), (0.002615, -0.9466, -1.275), (0.04658, -0.9439, -1.275), (0.04912, -0.986, -1.275), (0.005157, -0.9886, -1.275), (0.0246, -0.9453, -1.334), (0.0246, -0.9453, -1.255), (0.02714, -0.9873, -1.334), (0.02714, -0.9873, -1.255), (0.02714, -0.9873, -1.268), (0.0246, -0.9453, -1.268), (0.0246, -0.9453, -1.275), (0.02714, -0.9873, -1.275), (0.09725, -0.9246, -1.347), (0.09725, -0.9246, -1.268), (0.05287, -0.9819, -1.343), (0.09684, -0.9793, -1.343), (0.1735, -0.9481, -1.291), (0.1709, -0.906, -1.291), (0.1709, -0.906, -1.284), (0.1735, -0.9481, -1.284), (0.1438, -0.964, -1.347), (0.05033, -0.9399, -1.264), (0.09979, -0.9667, -1.347), (0.1735, -0.9481, -1.271), (0.05033, -0.9399, -1.343), (0.07485, -0.9806, -1.284), (0.1735, -0.9481, -1.35), (0.07231, -0.9386, -1.284), (0.1709, -0.906, -1.271), (0.1709, -0.906, -1.35), (0.1515, -0.9494, -1.291), (0.1954, -0.9467, -1.291), (0.1929, -0.9047, -1.291), (0.07231, -0.9386, -1.278), (0.07485, -0.9806, -1.278), (0.1489, -0.9073, -1.291), (0.1954, -0.9467, -1.284), (0.1929, -0.9047, -1.284), (0.07485, -0.9806, -1.264), (0.07485, -0.9806, -1.343), (0.1515, -0.9494, -1.271), (0.1489, -0.9073, -1.284), (0.1515, -0.9494, -1.284), (0.1929, -0.9047, -1.271), (0.1929, -0.9047, -1.35), (0.07231, -0.9386, -1.264), (0.07231, -0.9386, -1.343), (0.1954, -0.9467, -1.271), (0.05287, -0.9819, -1.284), (0.09684, -0.9793, -1.284), (0.1515, -0.9494, -1.35), (0.1954, -0.9467, -1.35), (0.1489, -0.9073, -1.271), (0.1489, -0.9073, -1.35), (0.1438, -0.964, -1.268), (0.1412, -0.922, -1.347), (0.1412, -0.922, -1.268), (0.0943, -0.9372, -1.284), (0.05033, -0.9399, -1.284), (0.09979, -0.9667, -1.281), (0.09725, -0.9246, -1.281), (0.09979, -0.9667, -1.268), (0.1412, -0.922, -1.281), (0.09684, -0.9793, -1.278), (0.1438, -0.964, -1.281), (0.09725, -0.9246, -1.287), (0.1412, -0.922, -1.287), (0.1438, -0.964, -1.287), (0.0943, -0.9372, -1.278), (0.05287, -0.9819, -1.264), (0.05033, -0.9399, -1.278), (0.09979, -0.9667, -1.287), (0.05287, -0.9819, -1.278), (0.0943, -0.9372, -1.264), (0.1192, -0.9233, -1.347), (0.1192, -0.9233, -1.268), (0.1218, -0.9653, -1.347), (0.1218, -0.9653, -1.268), (0.1218, -0.9653, -1.281), (0.1192, -0.9233, -1.281), (0.1192, -0.9233, -1.287), (0.0943, -0.9372, -1.343), (0.09684, -0.9793, -1.264), (0.1218, -0.9653, -1.287), (0.2228, -0.9184, -1.284), (0.2202, -0.8764, -1.284), (0.2202, -0.8764, -1.278), (0.2228, -0.9184, -1.278), (0.2228, -0.9184, -1.264), (0.2228, -0.9184, -1.343), (0.2202, -0.8764, -1.264), (0.2202, -0.8764, -1.343), (0.2008, -0.9198, -1.284), (0.2448, -0.9171, -1.284), (0.2422, -0.8751, -1.284), (0.1983, -0.8777, -1.284), (0.2448, -0.9171, -1.278), (0.2422, -0.8751, -1.278), (0.2008, -0.9198, -1.264), (0.1983, -0.8777, -1.278), (0.2008, -0.9198, -1.278), (0.2422, -0.8751, -1.264), (0.2422, -0.8751, -1.343), (0.2448, -0.9171, -1.264), (0.2008, -0.9198, -1.343), (0.2448, -0.9171, -1.343), (0.1983, -0.8777, -1.264), (0.1983, -0.8777, -1.343), (0.2562, -0.8777, -1.265), (0.2536, -0.8356, -1.265), (0.2536, -0.8356, -1.259), (0.2562, -0.8777, -1.259), (0.2562, -0.8777, -1.245), (0.2562, -0.8777, -1.325), (0.2536, -0.8356, -1.245), (0.2536, -0.8356, -1.325), (0.2342, -0.879, -1.265), (0.2782, -0.8764, -1.265), (0.2756, -0.8343, -1.265), (0.2317, -0.837, -1.265), (0.2782, -0.8764, -1.259), (0.2756, -0.8343, -1.259), (0.2342, -0.879, -1.245), (0.2317, -0.837, -1.259), (0.2342, -0.879, -1.259), (0.2756, -0.8343, -1.245), (0.2756, -0.8343, -1.325), (0.2782, -0.8764, -1.245), (0.2342, -0.879, -1.325), (0.2782, -0.8764, -1.325), (0.2317, -0.837, -1.245), (0.2317, -0.837, -1.325), (0.03448, -0.9487, -0.9731), (0.03108, -1.004, -0.9815), (0.03108, -1.003, -0.9903), (0.03448, -0.9473, -0.982), (0.03448, -0.9447, -0.9995), (0.03448, -0.9605, -0.895), (0.03108, -1.0, -1.008), (0.03108, -1.016, -0.9034), (0.005101, -0.9469, -0.9729), (0.06385, -0.9504, -0.9734), (0.06046, -1.006, -0.9818), (0.001705, -1.002, -0.9813), (0.06385, -0.9491, -0.9822), (0.06046, -1.005, -0.9906), (0.005101, -0.9429, -0.9992), (0.001705, -1.001, -0.9901), (0.005101, -0.9456, -0.9817), (0.06046, -1.002, -1.008), (0.06046, -1.018, -0.9036), (0.06385, -0.9464, -0.9998), (0.005101, -0.9587, -0.8947), (0.06385, -0.9622, -0.8953), (0.001705, -0.9985, -1.008), (0.001705, -1.014, -0.9031), (0.112, -0.9202, -0.9629), (0.1086, -0.9758, -0.9713), (0.1086, -0.9744, -0.9801), (0.112, -0.9189, -0.9717), (0.112, -0.9162, -0.9892), (0.112, -0.932, -0.8848), (0.1086, -0.9718, -0.9976), (0.1086, -0.9876, -0.8931), (0.08267, -0.9185, -0.9626), (0.1414, -0.922, -0.9632), (0.138, -0.9775, -0.9716), (0.07927, -0.974, -0.971), (0.1414, -0.9206, -0.972), (0.138, -0.9762, -0.9804), (0.08267, -0.9145, -0.989), (0.07927, -0.9727, -0.9798), (0.08267, -0.9171, -0.9715), (0.138, -0.9736, -0.9979), (0.138, -0.9893, -0.8934), (0.1414, -0.918, -0.9895), (0.08267, -0.9303, -0.8845), (0.1414, -0.9338, -0.885), (0.07927, -0.97, -0.9974), (0.07927, -0.9858, -0.8929), (0.1845, -0.8858, -0.9675), (0.192, -0.9414, -0.9711), (0.191, -0.941, -0.98), (0.1835, -0.8853, -0.9763), (0.1815, -0.8844, -0.9939), (0.1935, -0.8898, -0.889), (0.189, -0.9401, -0.9976), (0.2009, -0.9454, -0.8927), (0.1555, -0.8899, -0.9644), (0.2135, -0.8817, -0.9706), (0.221, -0.9374, -0.9742), (0.163, -0.9455, -0.968), (0.2125, -0.8812, -0.9794), (0.22, -0.9369, -0.9831), (0.1525, -0.8885, -0.9908), (0.162, -0.9451, -0.9769), (0.1545, -0.8894, -0.9732), (0.2179, -0.936, -1.001), (0.2299, -0.9414, -0.8958), (0.2105, -0.8803, -0.997), (0.1645, -0.8939, -0.8859), (0.2224, -0.8857, -0.8921), (0.16, -0.9442, -0.9945), (0.172, -0.9495, -0.8896), (0.2406, -0.8166, -0.9779), (0.248, -0.8723, -0.9816), (0.247, -0.8718, -0.9904), (0.2396, -0.8162, -0.9868), (0.2376, -0.8153, -1.004), (0.2495, -0.8206, -0.8995), (0.245, -0.8709, -1.008), (0.257, -0.8763, -0.9032), (0.2116, -0.8207, -0.9748), (0.2696, -0.8125, -0.981), (0.277, -0.8682, -0.9847), (0.2191, -0.8764, -0.9785), (0.2685, -0.8121, -0.9898), (0.276, -0.8677, -0.9935), (0.2086, -0.8194, -1.001), (0.218, -0.8759, -0.9873), (0.2106, -0.8203, -0.9837), (0.274, -0.8668, -1.011), (0.286, -0.8722, -0.9063), (0.2665, -0.8112, -1.007), (0.2205, -0.8247, -0.8964), (0.2785, -0.8165, -0.9026), (0.216, -0.875, -1.005), (0.228, -0.8804, -0.9001), (0.2986, -0.7596, -0.9929), (0.306, -0.8152, -0.9966), (0.305, -0.8148, -1.005), (0.2975, -0.7591, -1.002), (0.2955, -0.7582, -1.019), (0.3075, -0.7636, -0.9145), (0.303, -0.8139, -1.023), (0.315, -0.8192, -0.9182), (0.2696, -0.7637, -0.9898), (0.3275, -0.7555, -0.996), (0.335, -0.8112, -0.9997), (0.277, -0.8193, -0.9935), (0.3265, -0.755, -1.005), (0.334, -0.8107, -1.009), (0.2666, -0.7623, -1.016), (0.276, -0.8189, -1.002), (0.2686, -0.7632, -0.9987), (0.332, -0.8098, -1.026), (0.3439, -0.8151, -0.9213), (0.3245, -0.7541, -1.022), (0.2785, -0.7677, -0.9114), (0.3365, -0.7595, -0.9176), (0.274, -0.818, -1.02), (0.286, -0.8233, -0.9151)], [], [(8, 1, 3, 9), (21, 17, 7, 10), (10, 7, 5, 11), (20, 19, 1, 8), (16, 6, 4, 18), (17, 3, 1, 19), (23, 20, 8, 15), (13, 10, 11, 14), (22, 21, 10, 13), (15, 8, 9, 12), (0, 15, 12, 2), (16, 22, 13, 6), (6, 13, 14, 4), (18, 23, 15, 0), (4, 14, 23, 18), (2, 12, 22, 16), (12, 9, 21, 22), (14, 11, 20, 23), (7, 17, 19, 5), (2, 16, 18, 0), (11, 5, 19, 20), (9, 3, 17, 21), (69, 80, 75, 61), (63, 43, 28, 38), (40, 64, 52, 35), (30, 40, 55, 49), (44, 49, 48, 43), (47, 53, 30, 29), (62, 42, 47, 65), (53, 64, 40, 30), (57, 33, 81, 50), (37, 46, 84, 60), (39, 45, 80, 69), (28, 31, 54, 42), (31, 35, 52, 54), (65, 47, 29, 41), (41, 56, 63, 38), (43, 48, 31, 28), (58, 93, 27, 51), (54, 52, 64, 53), (49, 55, 59, 48), (48, 59, 35, 31), (29, 30, 49, 44), (56, 44, 43, 63), (41, 29, 44, 56), (86, 92, 78, 67), (24, 86, 88, 34), (65, 41, 38, 62), (68, 87, 89, 66), (83, 71, 72, 77), (88, 95, 83, 34), (34, 83, 77, 24), (80, 85, 94, 75), (91, 87, 68, 74), (42, 54, 53, 47), (24, 77, 92, 86), (77, 72, 91, 92), (55, 40, 35, 59), (67, 78, 79, 32), (79, 76, 90, 95), (46, 50, 81, 84), (76, 66, 89, 90), (71, 73, 25, 72), (38, 28, 42, 62), (72, 25, 87, 91), (32, 79, 95, 88), (95, 90, 71, 83), (27, 61, 37, 51), (61, 75, 46, 37), (92, 91, 74, 78), (75, 94, 50, 46), (87, 25, 73, 89), (26, 60, 70, 36), (51, 37, 60, 26), (45, 57, 85, 80), (58, 39, 69, 93), (74, 68, 66, 76), (36, 70, 39, 58), (82, 33, 57, 45), (86, 67, 32, 88), (36, 58, 51, 26), (78, 74, 76, 79), (84, 81, 33, 82), (93, 69, 61, 27), (85, 57, 50, 94), (90, 89, 73, 71), (70, 82, 45, 39), (60, 84, 82, 70), (117, 105, 96, 101), (102, 118, 110, 100), (98, 102, 113, 109), (106, 109, 108, 105), (107, 111, 98, 97), (116, 104, 107, 119), (111, 118, 102, 98), (96, 99, 112, 104), (99, 100, 110, 112), (119, 107, 97, 103), (103, 114, 117, 101), (105, 108, 99, 96), (112, 110, 118, 111), (109, 113, 115, 108), (108, 115, 100, 99), (97, 98, 109, 106), (114, 106, 105, 117), (103, 97, 106, 114), (119, 103, 101, 116), (104, 112, 111, 107), (113, 102, 100, 115), (101, 96, 104, 116), (141, 129, 120, 125), (126, 142, 134, 124), (122, 126, 137, 133), (130, 133, 132, 129), (131, 135, 122, 121), (140, 128, 131, 143), (135, 142, 126, 122), (120, 123, 136, 128), (123, 124, 134, 136), (143, 131, 121, 127), (127, 138, 141, 125), (129, 132, 123, 120), (136, 134, 142, 135), (133, 137, 139, 132), (132, 139, 124, 123), (121, 122, 133, 130), (138, 130, 129, 141), (127, 121, 130, 138), (143, 127, 125, 140), (128, 136, 135, 131), (137, 126, 124, 139), (125, 120, 128, 140), (165, 153, 144, 149), (150, 166, 158, 148), (146, 150, 161, 157), (154, 157, 156, 153), (155, 159, 146, 145), (164, 152, 155, 167), (159, 166, 150, 146), (144, 147, 160, 152), (147, 148, 158, 160), (167, 155, 145, 151), (151, 162, 165, 149), (153, 156, 147, 144), (160, 158, 166, 159), (157, 161, 163, 156), (156, 163, 148, 147), (145, 146, 157, 154), (162, 154, 153, 165), (151, 145, 154, 162), (167, 151, 149, 164), (152, 160, 159, 155), (161, 150, 148, 163), (149, 144, 152, 164), (189, 177, 168, 173), (174, 190, 182, 172), (170, 174, 185, 181), (178, 181, 180, 177), (179, 183, 170, 169), (188, 176, 179, 191), (183, 190, 174, 170), (168, 171, 184, 176), (171, 172, 182, 184), (191, 179, 169, 175), (175, 186, 189, 173), (177, 180, 171, 168), (184, 182, 190, 183), (181, 185, 187, 180), (180, 187, 172, 171), (169, 170, 181, 178), (186, 178, 177, 189), (175, 169, 178, 186), (191, 175, 173, 188), (176, 184, 183, 179), (185, 174, 172, 187), (173, 168, 176, 188), (213, 201, 192, 197), (198, 214, 206, 196), (194, 198, 209, 205), (202, 205, 204, 201), (203, 207, 194, 193), (212, 200, 203, 215), (207, 214, 198, 194), (192, 195, 208, 200), (195, 196, 206, 208), (215, 203, 193, 199), (199, 210, 213, 197), (201, 204, 195, 192), (208, 206, 214, 207), (205, 209, 211, 204), (204, 211, 196, 195), (193, 194, 205, 202), (210, 202, 201, 213), (199, 193, 202, 210), (215, 199, 197, 212), (200, 208, 207, 203), (209, 198, 196, 211), (197, 192, 200, 212), (237, 225, 216, 221), (222, 238, 230, 220), (218, 222, 233, 229), (226, 229, 228, 225), (227, 231, 218, 217), (236, 224, 227, 239), (231, 238, 222, 218), (216, 219, 232, 224), (219, 220, 230, 232), (239, 227, 217, 223), (223, 234, 237, 221), (225, 228, 219, 216), (232, 230, 238, 231), (229, 233, 235, 228), (228, 235, 220, 219), (217, 218, 229, 226), (234, 226, 225, 237), (223, 217, 226, 234), (239, 223, 221, 236), (224, 232, 231, 227), (233, 222, 220, 235), (221, 216, 224, 236), (261, 249, 240, 245), (246, 262, 254, 244), (242, 246, 257, 253), (250, 253, 252, 249), (251, 255, 242, 241), (260, 248, 251, 263), (255, 262, 246, 242), (240, 243, 256, 248), (243, 244, 254, 256), (263, 251, 241, 247), (247, 258, 261, 245), (249, 252, 243, 240), (256, 254, 262, 255), (253, 257, 259, 252), (252, 259, 244, 243), (241, 242, 253, 250), (258, 250, 249, 261), (247, 241, 250, 258), (263, 247, 245, 260), (248, 256, 255, 251), (257, 246, 244, 259), (245, 240, 248, 260)])
_uv = me_cube_001.uv_layers.new(name='UVMap')
_uv.uv.foreach_set('vector', [0.5831, 0.0, 0.625, 0.0, 0.625, 0.25, 0.5831, 0.25, 0.5831, 0.375, 0.625, 0.375, 0.625, 0.5, 0.5831, 0.5, 0.5831, 0.5, 0.625, 0.5, 0.625, 0.75, 0.5831, 0.75, 0.5831, 0.875, 0.625, 0.875, 0.625, 1.0, 0.5831, 1.0, 0.25, 0.5, 0.375, 0.5, 0.375, 0.75, 0.25, 0.75, 0.75, 0.5, 0.875, 0.5, 0.875, 0.75, 0.75, 0.75, 0.562, 0.875, 0.5831, 0.875, 0.5831, 1.0, 0.562, 1.0, 0.562, 0.5, 0.5831, 0.5, 0.5831, 0.75, 0.562, 0.75, 0.562, 0.375, 0.5831, 0.375, 0.5831, 0.5, 0.562, 0.5, 0.562, 0.0, 0.5831, 0.0, 0.5831, 0.25, 0.562, 0.25, 0.375, 0.0, 0.562, 0.0, 0.562, 0.25, 0.375, 0.25, 0.375, 0.375, 0.562, 0.375, 0.562, 0.5, 0.375, 0.5, 0.375, 0.5, 0.562, 0.5, 0.562, 0.75, 0.375, 0.75, 0.375, 0.875, 0.562, 0.875, 0.562, 1.0, 0.375, 1.0, 0.375, 0.75, 0.562, 0.75, 0.562, 0.875, 0.375, 0.875, 0.375, 0.25, 0.562, 0.25, 0.562, 0.375, 0.375, 0.375, 0.562, 0.25, 0.5831, 0.25, 0.5831, 0.375, 0.562, 0.375, 0.562, 0.75, 0.5831, 0.75, 0.5831, 0.875, 0.562, 0.875, 0.625, 0.5, 0.75, 0.5, 0.75, 0.75, 0.625, 0.75, 0.125, 0.5, 0.25, 0.5, 0.25, 0.75, 0.125, 0.75, 0.5831, 0.75, 0.625, 0.75, 0.625, 0.875, 0.5831, 0.875, 0.5831, 0.25, 0.625, 0.25, 0.625, 0.375, 0.5831, 0.375, 0.562, 0.5, 0.5831, 0.5, 0.5831, 0.75, 0.562, 0.75, 0.375, 0.75, 0.562, 0.75, 0.562, 0.875, 0.375, 0.875, 0.75, 0.5, 0.875, 0.5, 0.875, 0.75, 0.75, 0.75, 0.5831, 0.375, 0.625, 0.375, 0.625, 0.5, 0.5831, 0.5, 0.562, 0.5, 0.5831, 0.5, 0.5831, 0.75, 0.562, 0.75, 0.562, 0.25, 0.5831, 0.25, 0.5831, 0.375, 0.562, 0.375, 0.375, 0.0, 0.562, 0.0, 0.562, 0.25, 0.375, 0.25, 0.5831, 0.25, 0.625, 0.25, 0.625, 0.375, 0.5831, 0.375, 0.75, 0.5, 0.875, 0.5, 0.875, 0.75, 0.75, 0.75, 0.562, 0.875, 0.5831, 0.875, 0.5831, 1.0, 0.562, 1.0, 0.562, 0.375, 0.5831, 0.375, 0.5831, 0.5, 0.562, 0.5, 0.562, 0.875, 0.5831, 0.875, 0.5831, 1.0, 0.562, 1.0, 0.5831, 0.875, 0.625, 0.875, 0.625, 1.0, 0.5831, 1.0, 0.375, 0.25, 0.562, 0.25, 0.562, 0.375, 0.375, 0.375, 0.25, 0.5, 0.375, 0.5, 0.375, 0.75, 0.25, 0.75, 0.562, 0.75, 0.5831, 0.75, 0.5831, 0.875, 0.562, 0.875, 0.25, 0.5, 0.375, 0.5, 0.375, 0.75, 0.25, 0.75, 0.5831, 0.0, 0.625, 0.0, 0.625, 0.25, 0.5831, 0.25, 0.5831, 0.5, 0.625, 0.5, 0.625, 0.75, 0.5831, 0.75, 0.5831, 0.75, 0.625, 0.75, 0.625, 0.875, 0.5831, 0.875, 0.562, 0.375, 0.5831, 0.375, 0.5831, 0.5, 0.562, 0.5, 0.375, 0.5, 0.562, 0.5, 0.562, 0.75, 0.375, 0.75, 0.375, 0.375, 0.562, 0.375, 0.562, 0.5, 0.375, 0.5, 0.375, 0.375, 0.562, 0.375, 0.562, 0.5, 0.375, 0.5, 0.125, 0.5, 0.25, 0.5, 0.25, 0.75, 0.125, 0.75, 0.125, 0.5, 0.25, 0.5, 0.25, 0.75, 0.125, 0.75, 0.625, 0.5, 0.75, 0.5, 0.75, 0.75, 0.625, 0.75, 0.562, 0.0, 0.5831, 0.0, 0.5831, 0.25, 0.562, 0.25, 0.375, 0.875, 0.562, 0.875, 0.562, 1.0, 0.375, 1.0, 0.375, 0.0, 0.562, 0.0, 0.562, 0.25, 0.375, 0.25, 0.5831, 0.5, 0.625, 0.5, 0.625, 0.75, 0.5831, 0.75, 0.5831, 0.375, 0.625, 0.375, 0.625, 0.5, 0.5831, 0.5, 0.562, 0.0, 0.5831, 0.0, 0.5831, 0.25, 0.562, 0.25, 0.375, 0.25, 0.562, 0.25, 0.562, 0.375, 0.375, 0.375, 0.562, 0.25, 0.5831, 0.25, 0.5831, 0.375, 0.562, 0.375, 0.625, 0.5, 0.75, 0.5, 0.75, 0.75, 0.625, 0.75, 0.375, 0.5, 0.562, 0.5, 0.562, 0.75, 0.375, 0.75, 0.562, 0.75, 0.5831, 0.75, 0.5831, 0.875, 0.562, 0.875, 0.5831, 0.875, 0.625, 0.875, 0.625, 1.0, 0.5831, 1.0, 0.5831, 0.75, 0.625, 0.75, 0.625, 0.875, 0.5831, 0.875, 0.5831, 0.0, 0.625, 0.0, 0.625, 0.25, 0.5831, 0.25, 0.375, 0.875, 0.562, 0.875, 0.562, 1.0, 0.375, 1.0, 0.5831, 0.25, 0.625, 0.25, 0.625, 0.375, 0.5831, 0.375, 0.375, 0.75, 0.562, 0.75, 0.562, 0.875, 0.375, 0.875, 0.562, 0.875, 0.5831, 0.875, 0.5831, 1.0, 0.562, 1.0, 0.375, 0.75, 0.562, 0.75, 0.562, 0.875, 0.375, 0.875, 0.562, 0.75, 0.5831, 0.75, 0.5831, 0.875, 0.562, 0.875, 0.562, 0.375, 0.5831, 0.375, 0.5831, 0.5, 0.562, 0.5, 0.5831, 0.75, 0.625, 0.75, 0.625, 0.875, 0.5831, 0.875, 0.75, 0.5, 0.875, 0.5, 0.875, 0.75, 0.75, 0.75, 0.375, 0.0, 0.562, 0.0, 0.562, 0.25, 0.375, 0.25, 0.375, 0.875, 0.562, 0.875, 0.562, 1.0, 0.375, 1.0, 0.5831, 0.375, 0.625, 0.375, 0.625, 0.5, 0.5831, 0.5, 0.375, 0.375, 0.562, 0.375, 0.562, 0.5, 0.375, 0.5, 0.5831, 0.5, 0.625, 0.5, 0.625, 0.75, 0.5831, 0.75, 0.375, 0.25, 0.562, 0.25, 0.562, 0.375, 0.375, 0.375, 0.5831, 0.25, 0.625, 0.25, 0.625, 0.375, 0.5831, 0.375, 0.25, 0.5, 0.375, 0.5, 0.375, 0.75, 0.25, 0.75, 0.125, 0.5, 0.25, 0.5, 0.25, 0.75, 0.125, 0.75, 0.562, 0.5, 0.5831, 0.5, 0.5831, 0.75, 0.562, 0.75, 0.5831, 0.0, 0.625, 0.0, 0.625, 0.25, 0.5831, 0.25, 0.375, 0.5, 0.562, 0.5, 0.562, 0.75, 0.375, 0.75, 0.625, 0.5, 0.75, 0.5, 0.75, 0.75, 0.625, 0.75, 0.5831, 0.875, 0.625, 0.875, 0.625, 1.0, 0.5831, 1.0, 0.562, 0.25, 0.5831, 0.25, 0.5831, 0.375, 0.562, 0.375, 0.562, 0.0, 0.5831, 0.0, 0.5831, 0.25, 0.562, 0.25, 0.375, 0.75, 0.562, 0.75, 0.562, 0.875, 0.375, 0.875, 0.75, 0.5, 0.875, 0.5, 0.875, 0.75, 0.75, 0.75, 0.5831, 0.375, 0.625, 0.375, 0.625, 0.5, 0.5831, 0.5, 0.562, 0.5, 0.5831, 0.5, 0.5831, 0.75, 0.562, 0.75, 0.562, 0.25, 0.5831, 0.25, 0.5831, 0.375, 0.562, 0.375, 0.375, 0.0, 0.562, 0.0, 0.562, 0.25, 0.375, 0.25, 0.5831, 0.25, 0.625, 0.25, 0.625, 0.375, 0.5831, 0.375, 0.562, 0.875, 0.5831, 0.875, 0.5831, 1.0, 0.562, 1.0, 0.5831, 0.875, 0.625, 0.875, 0.625, 1.0, 0.5831, 1.0, 0.375, 0.25, 0.562, 0.25, 0.562, 0.375, 0.375, 0.375, 0.25, 0.5, 0.375, 0.5, 0.375, 0.75, 0.25, 0.75, 0.562, 0.75, 0.5831, 0.75, 0.5831, 0.875, 0.562, 0.875, 0.5831, 0.0, 0.625, 0.0, 0.625, 0.25, 0.5831, 0.25, 0.5831, 0.5, 0.625, 0.5, 0.625, 0.75, 0.5831, 0.75, 0.5831, 0.75, 0.625, 0.75, 0.625, 0.875, 0.5831, 0.875, 0.562, 0.375, 0.5831, 0.375, 0.5831, 0.5, 0.562, 0.5, 0.375, 0.5, 0.562, 0.5, 0.562, 0.75, 0.375, 0.75, 0.375, 0.375, 0.562, 0.375, 0.562, 0.5, 0.375, 0.5, 0.125, 0.5, 0.25, 0.5, 0.25, 0.75, 0.125, 0.75, 0.562, 0.0, 0.5831, 0.0, 0.5831, 0.25, 0.562, 0.25, 0.625, 0.5, 0.75, 0.5, 0.75, 0.75, 0.625, 0.75, 0.375, 0.875, 0.562, 0.875, 0.562, 1.0, 0.375, 1.0, 0.375, 0.75, 0.562, 0.75, 0.562, 0.875, 0.375, 0.875, 0.75, 0.5, 0.875, 0.5, 0.875, 0.75, 0.75, 0.75, 0.5831, 0.375, 0.625, 0.375, 0.625, 0.5, 0.5831, 0.5, 0.562, 0.5, 0.5831, 0.5, 0.5831, 0.75, 0.562, 0.75, 0.562, 0.25, 0.5831, 0.25, 0.5831, 0.375, 0.562, 0.375, 0.375, 0.0, 0.562, 0.0, 0.562, 0.25, 0.375, 0.25, 0.5831, 0.25, 0.625, 0.25, 0.625, 0.375, 0.5831, 0.375, 0.562, 0.875, 0.5831, 0.875, 0.5831, 1.0, 0.562, 1.0, 0.5831, 0.875, 0.625, 0.875, 0.625, 1.0, 0.5831, 1.0, 0.375, 0.25, 0.562, 0.25, 0.562, 0.375, 0.375, 0.375, 0.25, 0.5, 0.375, 0.5, 0.375, 0.75, 0.25, 0.75, 0.562, 0.75, 0.5831, 0.75, 0.5831, 0.875, 0.562, 0.875, 0.5831, 0.0, 0.625, 0.0, 0.625, 0.25, 0.5831, 0.25, 0.5831, 0.5, 0.625, 0.5, 0.625, 0.75, 0.5831, 0.75, 0.5831, 0.75, 0.625, 0.75, 0.625, 0.875, 0.5831, 0.875, 0.562, 0.375, 0.5831, 0.375, 0.5831, 0.5, 0.562, 0.5, 0.375, 0.5, 0.562, 0.5, 0.562, 0.75, 0.375, 0.75, 0.375, 0.375, 0.562, 0.375, 0.562, 0.5, 0.375, 0.5, 0.125, 0.5, 0.25, 0.5, 0.25, 0.75, 0.125, 0.75, 0.562, 0.0, 0.5831, 0.0, 0.5831, 0.25, 0.562, 0.25, 0.625, 0.5, 0.75, 0.5, 0.75, 0.75, 0.625, 0.75, 0.375, 0.875, 0.562, 0.875, 0.562, 1.0, 0.375, 1.0, 0.375, 0.75, 0.562, 0.75, 0.562, 0.875, 0.375, 0.875, 0.75, 0.5, 0.875, 0.5, 0.875, 0.75, 0.75, 0.75, 0.5831, 0.375, 0.625, 0.375, 0.625, 0.5, 0.5831, 0.5, 0.562, 0.5, 0.5831, 0.5, 0.5831, 0.75, 0.562, 0.75, 0.562, 0.25, 0.5831, 0.25, 0.5831, 0.375, 0.562, 0.375, 0.375, 0.0, 0.562, 0.0, 0.562, 0.25, 0.375, 0.25, 0.5831, 0.25, 0.625, 0.25, 0.625, 0.375, 0.5831, 0.375, 0.562, 0.875, 0.5831, 0.875, 0.5831, 1.0, 0.562, 1.0, 0.5831, 0.875, 0.625, 0.875, 0.625, 1.0, 0.5831, 1.0, 0.375, 0.25, 0.562, 0.25, 0.562, 0.375, 0.375, 0.375, 0.25, 0.5, 0.375, 0.5, 0.375, 0.75, 0.25, 0.75, 0.562, 0.75, 0.5831, 0.75, 0.5831, 0.875, 0.562, 0.875, 0.5831, 0.0, 0.625, 0.0, 0.625, 0.25, 0.5831, 0.25, 0.5831, 0.5, 0.625, 0.5, 0.625, 0.75, 0.5831, 0.75, 0.5831, 0.75, 0.625, 0.75, 0.625, 0.875, 0.5831, 0.875, 0.562, 0.375, 0.5831, 0.375, 0.5831, 0.5, 0.562, 0.5, 0.375, 0.5, 0.562, 0.5, 0.562, 0.75, 0.375, 0.75, 0.375, 0.375, 0.562, 0.375, 0.562, 0.5, 0.375, 0.5, 0.125, 0.5, 0.25, 0.5, 0.25, 0.75, 0.125, 0.75, 0.562, 0.0, 0.5831, 0.0, 0.5831, 0.25, 0.562, 0.25, 0.625, 0.5, 0.75, 0.5, 0.75, 0.75, 0.625, 0.75, 0.375, 0.875, 0.562, 0.875, 0.562, 1.0, 0.375, 1.0, 0.375, 0.75, 0.562, 0.75, 0.562, 0.875, 0.375, 0.875, 0.75, 0.5, 0.875, 0.5, 0.875, 0.75, 0.75, 0.75, 0.5831, 0.375, 0.625, 0.375, 0.625, 0.5, 0.5831, 0.5, 0.562, 0.5, 0.5831, 0.5, 0.5831, 0.75, 0.562, 0.75, 0.562, 0.25, 0.5831, 0.25, 0.5831, 0.375, 0.562, 0.375, 0.375, 0.0, 0.562, 0.0, 0.562, 0.25, 0.375, 0.25, 0.5831, 0.25, 0.625, 0.25, 0.625, 0.375, 0.5831, 0.375, 0.562, 0.875, 0.5831, 0.875, 0.5831, 1.0, 0.562, 1.0, 0.5831, 0.875, 0.625, 0.875, 0.625, 1.0, 0.5831, 1.0, 0.375, 0.25, 0.562, 0.25, 0.562, 0.375, 0.375, 0.375, 0.25, 0.5, 0.375, 0.5, 0.375, 0.75, 0.25, 0.75, 0.562, 0.75, 0.5831, 0.75, 0.5831, 0.875, 0.562, 0.875, 0.5831, 0.0, 0.625, 0.0, 0.625, 0.25, 0.5831, 0.25, 0.5831, 0.5, 0.625, 0.5, 0.625, 0.75, 0.5831, 0.75, 0.5831, 0.75, 0.625, 0.75, 0.625, 0.875, 0.5831, 0.875, 0.562, 0.375, 0.5831, 0.375, 0.5831, 0.5, 0.562, 0.5, 0.375, 0.5, 0.562, 0.5, 0.562, 0.75, 0.375, 0.75, 0.375, 0.375, 0.562, 0.375, 0.562, 0.5, 0.375, 0.5, 0.125, 0.5, 0.25, 0.5, 0.25, 0.75, 0.125, 0.75, 0.562, 0.0, 0.5831, 0.0, 0.5831, 0.25, 0.562, 0.25, 0.625, 0.5, 0.75, 0.5, 0.75, 0.75, 0.625, 0.75, 0.375, 0.875, 0.562, 0.875, 0.562, 1.0, 0.375, 1.0, 0.375, 0.75, 0.562, 0.75, 0.562, 0.875, 0.375, 0.875, 0.75, 0.5, 0.875, 0.5, 0.875, 0.75, 0.75, 0.75, 0.5831, 0.375, 0.625, 0.375, 0.625, 0.5, 0.5831, 0.5, 0.562, 0.5, 0.5831, 0.5, 0.5831, 0.75, 0.562, 0.75, 0.562, 0.25, 0.5831, 0.25, 0.5831, 0.375, 0.562, 0.375, 0.375, 0.0, 0.562, 0.0, 0.562, 0.25, 0.375, 0.25, 0.5831, 0.25, 0.625, 0.25, 0.625, 0.375, 0.5831, 0.375, 0.562, 0.875, 0.5831, 0.875, 0.5831, 1.0, 0.562, 1.0, 0.5831, 0.875, 0.625, 0.875, 0.625, 1.0, 0.5831, 1.0, 0.375, 0.25, 0.562, 0.25, 0.562, 0.375, 0.375, 0.375, 0.25, 0.5, 0.375, 0.5, 0.375, 0.75, 0.25, 0.75, 0.562, 0.75, 0.5831, 0.75, 0.5831, 0.875, 0.562, 0.875, 0.5831, 0.0, 0.625, 0.0, 0.625, 0.25, 0.5831, 0.25, 0.5831, 0.5, 0.625, 0.5, 0.625, 0.75, 0.5831, 0.75, 0.5831, 0.75, 0.625, 0.75, 0.625, 0.875, 0.5831, 0.875, 0.562, 0.375, 0.5831, 0.375, 0.5831, 0.5, 0.562, 0.5, 0.375, 0.5, 0.562, 0.5, 0.562, 0.75, 0.375, 0.75, 0.375, 0.375, 0.562, 0.375, 0.562, 0.5, 0.375, 0.5, 0.125, 0.5, 0.25, 0.5, 0.25, 0.75, 0.125, 0.75, 0.562, 0.0, 0.5831, 0.0, 0.5831, 0.25, 0.562, 0.25, 0.625, 0.5, 0.75, 0.5, 0.75, 0.75, 0.625, 0.75, 0.375, 0.875, 0.562, 0.875, 0.562, 1.0, 0.375, 1.0, 0.375, 0.75, 0.562, 0.75, 0.562, 0.875, 0.375, 0.875, 0.75, 0.5, 0.875, 0.5, 0.875, 0.75, 0.75, 0.75, 0.5831, 0.375, 0.625, 0.375, 0.625, 0.5, 0.5831, 0.5, 0.562, 0.5, 0.5831, 0.5, 0.5831, 0.75, 0.562, 0.75, 0.562, 0.25, 0.5831, 0.25, 0.5831, 0.375, 0.562, 0.375, 0.375, 0.0, 0.562, 0.0, 0.562, 0.25, 0.375, 0.25, 0.5831, 0.25, 0.625, 0.25, 0.625, 0.375, 0.5831, 0.375, 0.562, 0.875, 0.5831, 0.875, 0.5831, 1.0, 0.562, 1.0, 0.5831, 0.875, 0.625, 0.875, 0.625, 1.0, 0.5831, 1.0, 0.375, 0.25, 0.562, 0.25, 0.562, 0.375, 0.375, 0.375, 0.25, 0.5, 0.375, 0.5, 0.375, 0.75, 0.25, 0.75, 0.562, 0.75, 0.5831, 0.75, 0.5831, 0.875, 0.562, 0.875, 0.5831, 0.0, 0.625, 0.0, 0.625, 0.25, 0.5831, 0.25, 0.5831, 0.5, 0.625, 0.5, 0.625, 0.75, 0.5831, 0.75, 0.5831, 0.75, 0.625, 0.75, 0.625, 0.875, 0.5831, 0.875, 0.562, 0.375, 0.5831, 0.375, 0.5831, 0.5, 0.562, 0.5, 0.375, 0.5, 0.562, 0.5, 0.562, 0.75, 0.375, 0.75, 0.375, 0.375, 0.562, 0.375, 0.562, 0.5, 0.375, 0.5, 0.125, 0.5, 0.25, 0.5, 0.25, 0.75, 0.125, 0.75, 0.562, 0.0, 0.5831, 0.0, 0.5831, 0.25, 0.562, 0.25, 0.625, 0.5, 0.75, 0.5, 0.75, 0.75, 0.625, 0.75, 0.375, 0.875, 0.562, 0.875, 0.562, 1.0, 0.375, 1.0, 0.375, 0.75, 0.562, 0.75, 0.562, 0.875, 0.375, 0.875, 0.75, 0.5, 0.875, 0.5, 0.875, 0.75, 0.75, 0.75, 0.5831, 0.375, 0.625, 0.375, 0.625, 0.5, 0.5831, 0.5, 0.562, 0.5, 0.5831, 0.5, 0.5831, 0.75, 0.562, 0.75, 0.562, 0.25, 0.5831, 0.25, 0.5831, 0.375, 0.562, 0.375, 0.375, 0.0, 0.562, 0.0, 0.562, 0.25, 0.375, 0.25, 0.5831, 0.25, 0.625, 0.25, 0.625, 0.375, 0.5831, 0.375, 0.562, 0.875, 0.5831, 0.875, 0.5831, 1.0, 0.562, 1.0, 0.5831, 0.875, 0.625, 0.875, 0.625, 1.0, 0.5831, 1.0, 0.375, 0.25, 0.562, 0.25, 0.562, 0.375, 0.375, 0.375, 0.25, 0.5, 0.375, 0.5, 0.375, 0.75, 0.25, 0.75, 0.562, 0.75, 0.5831, 0.75, 0.5831, 0.875, 0.562, 0.875, 0.5831, 0.0, 0.625, 0.0, 0.625, 0.25, 0.5831, 0.25, 0.5831, 0.5, 0.625, 0.5, 0.625, 0.75, 0.5831, 0.75, 0.5831, 0.75, 0.625, 0.75, 0.625, 0.875, 0.5831, 0.875, 0.562, 0.375, 0.5831, 0.375, 0.5831, 0.5, 0.562, 0.5, 0.375, 0.5, 0.562, 0.5, 0.562, 0.75, 0.375, 0.75, 0.375, 0.375, 0.562, 0.375, 0.562, 0.5, 0.375, 0.5, 0.125, 0.5, 0.25, 0.5, 0.25, 0.75, 0.125, 0.75, 0.562, 0.0, 0.5831, 0.0, 0.5831, 0.25, 0.562, 0.25, 0.625, 0.5, 0.75, 0.5, 0.75, 0.75, 0.625, 0.75, 0.375, 0.875, 0.562, 0.875, 0.562, 1.0, 0.375, 1.0])
me_cube_001.materials.append(mat_material)
me_cube_001.use_mirror_vertex_groups = False
me_cube_001.update()

# ---- objects
ob_cube = bpy.data.objects.new('Cube', me_cube)
ob_teeth = bpy.data.objects.new('Teeth', me_cube_001)

# ---- transforms, parenting, visibility, modifiers, constraints
ob_cube.location = (0.0, 0.0, 0.0)
ob_cube.lock_rotations_4d = False
ob_cube.empty_display_type = 'ARROWS'
ob_cube.lineart.crease_threshold = 0.0
_m = ob_cube.modifiers.new('Mirror', 'MIRROR')
_m.use_clip = True
_m = ob_cube.modifiers.new('Subdivision', 'SUBSURF')
_m.levels = 2
ob_teeth.location = (0.0, 0.0, 0.0)
ob_teeth.lock_rotations_4d = False
ob_teeth.empty_display_type = 'ARROWS'
ob_teeth.lineart.crease_threshold = 0.0
_m = ob_teeth.modifiers.new('Subdivision', 'SUBSURF')
_m.levels = 2
_m = ob_teeth.modifiers.new('Mirror', 'MIRROR')

# ---- collection membership
scene.collection.objects.link(ob_cube)
scene.collection.objects.link(ob_teeth)

# ---- scene / render settings (as saved in the file)
scene.frame_start = 1; scene.frame_end = 250; scene.frame_set(0)
scene.render.engine = 'BLENDER_EEVEE_NEXT'
scene.cycles.sampling_pattern = 'TABULATED_SOBOL'
scene.eevee.ray_tracing_options.trace_max_roughness = 0.0
bpy.context.view_layer.update()

# ---- added for rendering (the .blend has no active camera and no usable light): camera, sun
cam_auto = bpy.data.cameras.new('AutoCamera')
cam_auto.lens = 50.0
cam_auto.sensor_width = 36.0
cam_auto.clip_end = 1000.0
ob_auto_camera = bpy.data.objects.new('AutoCamera', cam_auto)
scene.collection.objects.link(ob_auto_camera)
ob_auto_camera.location = (3.64566, -4.48277, 2.49099)
ob_auto_camera.rotation_euler = (1.09748, -7.21219e-08, 0.694738)
scene.camera = ob_auto_camera
light_auto_sun = bpy.data.lights.new('AutoSun', 'SUN')
light_auto_sun.energy = 3.0
light_auto_sun.angle = 0.0523599
ob_auto_sun = bpy.data.objects.new('AutoSun', light_auto_sun)
scene.collection.objects.link(ob_auto_sun)
ob_auto_sun.rotation_euler = (0.872665, 0.174533, 0.523599)
bpy.context.view_layer.update()
